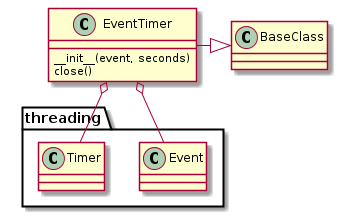

The diagram above was rendered by PlantUML. Its source (embedded in the PNG):
@startuml
EventTimer o- threading.Event
EventTimer o- threading.Timer
EventTimer -|> BaseClass
EventTimer : __init__(event, seconds)
EventTimer : close()

@enduml